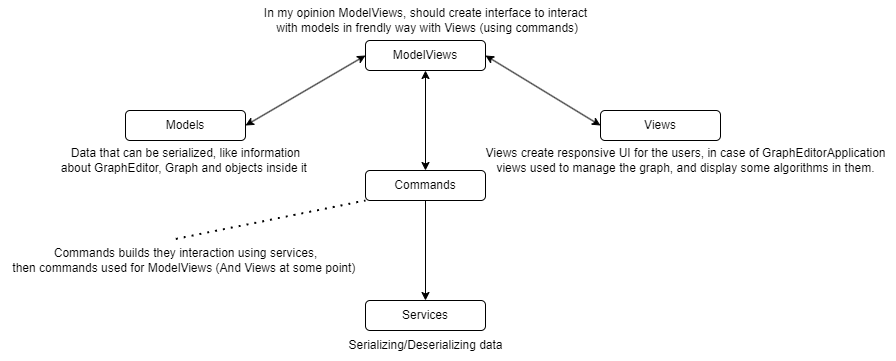

The diagram above was exported from draw.io. Its source (the exported page's mxGraphModel, read from the mxfile embedded in the PNG):
<mxGraphModel dx="2074" dy="614" grid="1" gridSize="10" guides="1" tooltips="1" connect="1" arrows="1" fold="1" page="1" pageScale="1" pageWidth="827" pageHeight="1169" math="0" shadow="0">
  <root>
    <mxCell id="0" />
    <mxCell id="1" parent="0" />
    <mxCell id="0g3CQfi0CI15tBxCwXql-1" value="Models" style="rounded=1;whiteSpace=wrap;html=1;" vertex="1" parent="1">
      <mxGeometry x="30" y="170" width="120" height="30" as="geometry" />
    </mxCell>
    <mxCell id="0g3CQfi0CI15tBxCwXql-2" value="Data that can be serialized, like information &lt;br&gt;about GraphEditor, Graph and objects inside it&lt;span style=&quot;background-color: initial;&quot;&gt;&amp;nbsp;&lt;/span&gt;" style="text;html=1;align=center;verticalAlign=middle;resizable=0;points=[];autosize=1;strokeColor=none;fillColor=none;" vertex="1" parent="1">
      <mxGeometry x="-45" y="200" width="270" height="40" as="geometry" />
    </mxCell>
    <mxCell id="0g3CQfi0CI15tBxCwXql-3" value="ModelViews" style="rounded=1;whiteSpace=wrap;html=1;" vertex="1" parent="1">
      <mxGeometry x="270" y="100" width="120" height="30" as="geometry" />
    </mxCell>
    <mxCell id="0g3CQfi0CI15tBxCwXql-5" value="Services" style="rounded=1;whiteSpace=wrap;html=1;" vertex="1" parent="1">
      <mxGeometry x="270" y="360" width="120" height="30" as="geometry" />
    </mxCell>
    <mxCell id="0g3CQfi0CI15tBxCwXql-18" style="edgeStyle=orthogonalEdgeStyle;rounded=0;orthogonalLoop=1;jettySize=auto;html=1;entryX=0.5;entryY=0;entryDx=0;entryDy=0;" edge="1" parent="1" source="0g3CQfi0CI15tBxCwXql-6" target="0g3CQfi0CI15tBxCwXql-5">
      <mxGeometry relative="1" as="geometry" />
    </mxCell>
    <mxCell id="0g3CQfi0CI15tBxCwXql-6" value="Commands" style="rounded=1;whiteSpace=wrap;html=1;" vertex="1" parent="1">
      <mxGeometry x="270" y="230" width="120" height="30" as="geometry" />
    </mxCell>
    <mxCell id="0g3CQfi0CI15tBxCwXql-7" value="Serializing/Deserializing data" style="text;html=1;align=center;verticalAlign=middle;resizable=0;points=[];autosize=1;strokeColor=none;fillColor=none;" vertex="1" parent="1">
      <mxGeometry x="240" y="390" width="180" height="30" as="geometry" />
    </mxCell>
    <mxCell id="0g3CQfi0CI15tBxCwXql-9" value="Views" style="rounded=1;whiteSpace=wrap;html=1;" vertex="1" parent="1">
      <mxGeometry x="505" y="170" width="120" height="30" as="geometry" />
    </mxCell>
    <mxCell id="0g3CQfi0CI15tBxCwXql-10" value="Views create responsive UI for the users, in case of GraphEditorApplication &lt;br&gt;views used to manage the graph, and display some algorithms in them." style="text;html=1;align=center;verticalAlign=middle;resizable=0;points=[];autosize=1;strokeColor=none;fillColor=none;" vertex="1" parent="1">
      <mxGeometry x="380" y="200" width="420" height="40" as="geometry" />
    </mxCell>
    <mxCell id="0g3CQfi0CI15tBxCwXql-11" value="In my opinion ModelViews, should create interface to interact&lt;div&gt;&amp;nbsp;with models in frendly way with Views (using commands)&lt;/div&gt;" style="text;html=1;align=center;verticalAlign=middle;resizable=0;points=[];autosize=1;strokeColor=none;fillColor=none;" vertex="1" parent="1">
      <mxGeometry x="155" y="60" width="350" height="40" as="geometry" />
    </mxCell>
    <mxCell id="0g3CQfi0CI15tBxCwXql-8" value="Commands builds they interaction using services, &lt;br&gt;then commands used for ModelViews (And Views at some point)&amp;nbsp;" style="text;html=1;align=center;verticalAlign=middle;resizable=0;points=[];autosize=1;strokeColor=none;fillColor=none;" vertex="1" parent="1">
      <mxGeometry x="-95" y="300" width="370" height="40" as="geometry" />
    </mxCell>
    <mxCell id="0g3CQfi0CI15tBxCwXql-14" value="" style="endArrow=none;dashed=1;html=1;dashPattern=1 3;strokeWidth=2;rounded=0;entryX=0;entryY=1;entryDx=0;entryDy=0;exitX=0.474;exitY=-0.04;exitDx=0;exitDy=0;exitPerimeter=0;" edge="1" parent="1" source="0g3CQfi0CI15tBxCwXql-8" target="0g3CQfi0CI15tBxCwXql-6">
      <mxGeometry width="50" height="50" relative="1" as="geometry">
        <mxPoint x="150" y="310" as="sourcePoint" />
        <mxPoint x="200" y="260" as="targetPoint" />
      </mxGeometry>
    </mxCell>
    <mxCell id="0g3CQfi0CI15tBxCwXql-16" value="" style="endArrow=classic;startArrow=classic;html=1;rounded=0;exitX=1;exitY=0.5;exitDx=0;exitDy=0;entryX=0;entryY=0.5;entryDx=0;entryDy=0;" edge="1" parent="1" source="0g3CQfi0CI15tBxCwXql-1" target="0g3CQfi0CI15tBxCwXql-3">
      <mxGeometry width="50" height="50" relative="1" as="geometry">
        <mxPoint x="90" y="150" as="sourcePoint" />
        <mxPoint x="140" y="100" as="targetPoint" />
      </mxGeometry>
    </mxCell>
    <mxCell id="0g3CQfi0CI15tBxCwXql-17" value="" style="endArrow=classic;startArrow=classic;html=1;rounded=0;exitX=1;exitY=0.5;exitDx=0;exitDy=0;entryX=0;entryY=0.5;entryDx=0;entryDy=0;" edge="1" parent="1" source="0g3CQfi0CI15tBxCwXql-3" target="0g3CQfi0CI15tBxCwXql-9">
      <mxGeometry width="50" height="50" relative="1" as="geometry">
        <mxPoint x="420" y="170" as="sourcePoint" />
        <mxPoint x="470" y="120" as="targetPoint" />
      </mxGeometry>
    </mxCell>
    <mxCell id="0g3CQfi0CI15tBxCwXql-20" value="" style="endArrow=classic;startArrow=classic;html=1;rounded=0;entryX=0.5;entryY=1;entryDx=0;entryDy=0;exitX=0.5;exitY=0;exitDx=0;exitDy=0;" edge="1" parent="1" source="0g3CQfi0CI15tBxCwXql-6" target="0g3CQfi0CI15tBxCwXql-3">
      <mxGeometry width="50" height="50" relative="1" as="geometry">
        <mxPoint x="300" y="220" as="sourcePoint" />
        <mxPoint x="350" y="170" as="targetPoint" />
      </mxGeometry>
    </mxCell>
  </root>
</mxGraphModel>